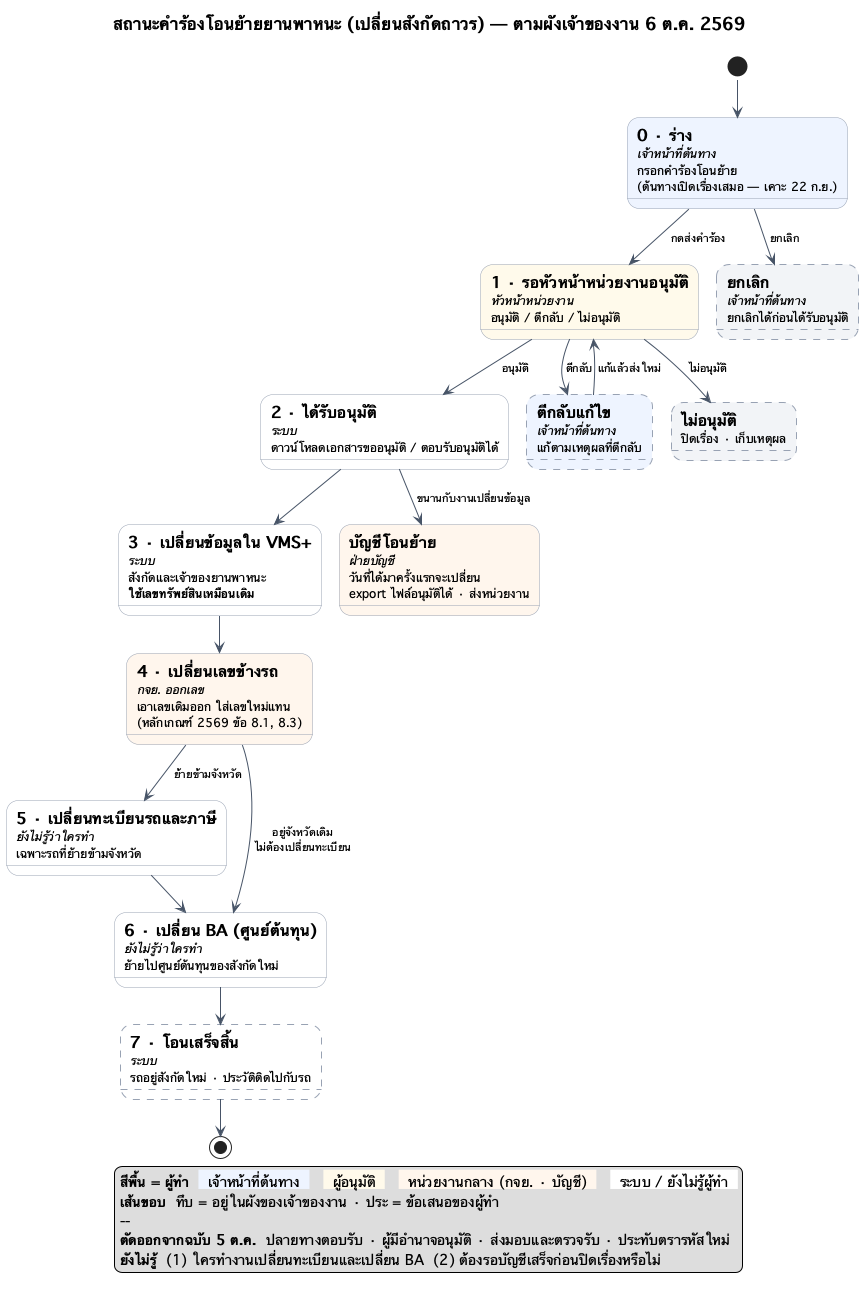

The diagram above was rendered by PlantUML. Its source (embedded in the PNG):
@startuml
' ผังสถานะของ "คำร้องโอนย้าย" (เปลี่ยนสังกัดถาวร) — กล่อง = สถานะของคำร้อง ไม่ใช่ขั้นงาน
' ฉบับ 6 ต.ค. 2569 — ปรับตามผังโอนย้ายที่เจ้าของงานส่งมา (แทนข้อเสนอ 8 ขั้นของ 5 ต.ค. 2569)
'   ผังเจ้าของงาน: โอนย้าย → ขออนุมัติหัวหน้าหน่วยงาน → ได้รับอนุมัติ →
'                  เปลี่ยนข้อมูล VMS+ (เลขทรัพย์สินเดิม) → เปลี่ยนรหัสประจำรถ → เปลี่ยนทะเบียนรถ → เปลี่ยน BA (ศูนย์ต้นทุน)
'                  แขนงจาก "ได้รับอนุมัติ": บัญชีโอนย้าย (วันที่ได้มาครั้งแรกจะเปลี่ยน · export ไฟล์อนุมัติ · ส่งหน่วยงาน)
'   ตัดออก: ปลายทางตอบรับ · ผู้มีอำนาจอนุมัติเหนือหัวหน้าหน่วยงาน · ส่งมอบและตรวจรับ (เจ้าของงาน: ยังไม่ต้องทำ)
'   ไม่อยู่ในเรื่องนี้: แจ้งหยุดใช้รถ (เป็นเรื่องจำหน่าย)
' แนวตั้ง (บนลงล่าง) · สีพื้นกล่อง = ผู้ทำ
' เส้นขอบ: ทึบ = อยู่ในผังของเจ้าของงาน · ประ = ข้อเสนอของผู้ทำ ไม่อยู่ในผังของเจ้าของงาน
!pragma layout smetana
title สถานะคำร้องโอนย้ายยานพาหนะ (เปลี่ยนสังกัดถาวร) — ตามผังเจ้าของงาน 6 ต.ค. 2569
skinparam defaultFontName "Thonburi"
skinparam defaultFontSize 12
skinparam TitleFontSize 17
skinparam shadowing false
skinparam ArrowColor #475467
skinparam ArrowFontSize 11
skinparam state {
  BorderColor #98A2B3
  BackgroundColor #FFFFFF
  FontSize 12
}

' ── เส้นหลัก ──
state "= 0 · ร่าง\n//เจ้าหน้าที่ต้นทาง//\nกรอกคำร้องโอนย้าย\n(ต้นทางเปิดเรื่องเสมอ — เคาะ 22 ก.ย.)" as S0 #EEF4FF
state "= 1 · รอหัวหน้าหน่วยงานอนุมัติ\n//หัวหน้าหน่วยงาน//\nอนุมัติ / ตีกลับ / ไม่อนุมัติ" as S1 #FFFAEB
state "= 2 · ได้รับอนุมัติ\n//ระบบ//\nดาวน์โหลดเอกสารขออนุมัติ / ตอบรับอนุมัติได้" as S2 #FFFFFF
state "= 3 · เปลี่ยนข้อมูลใน VMS+\n//ระบบ//\nสังกัดและเจ้าของยานพาหนะ\n**ใช้เลขทรัพย์สินเหมือนเดิม**" as S3 #FFFFFF
state "= 4 · เปลี่ยนเลขข้างรถ\n//กจย. ออกเลข//\nเอาเลขเดิมออก ใส่เลขใหม่แทน\n(หลักเกณฑ์ 2569 ข้อ 8.1, 8.3)" as S4 #FFF6ED
state "= 5 · เปลี่ยนทะเบียนรถและภาษี\n//ยังไม่รู้ว่าใครทำ//\nเฉพาะรถที่ย้ายข้ามจังหวัด" as S5 #FFFFFF
state "= 6 · เปลี่ยน BA (ศูนย์ต้นทุน)\n//ยังไม่รู้ว่าใครทำ//\nย้ายไปศูนย์ต้นทุนของสังกัดใหม่" as S6 #FFFFFF
state "= 7 · โอนเสร็จสิ้น\n//ระบบ//\nรถอยู่สังกัดใหม่ · ประวัติติดไปกับรถ" as S7 #FFFFFF;line.dashed

' ── แขนงบัญชี (อยู่ในผังของเจ้าของงาน) ──
state "= บัญชีโอนย้าย\n//ฝ่ายบัญชี//\nวันที่ได้มาครั้งแรกจะเปลี่ยน\nexport ไฟล์อนุมัติได้ · ส่งหน่วยงาน" as A1 #FFF6ED

' ── สถานะแขนง / ปิดเรื่อง (ข้อเสนอของผู้ทำ) ──
state "= ตีกลับแก้ไข\n//เจ้าหน้าที่ต้นทาง//\nแก้ตามเหตุผลที่ตีกลับ" as R1 #EEF4FF;line.dashed
state "= ไม่อนุมัติ\nปิดเรื่อง · เก็บเหตุผล" as X1 #F2F4F7;line.dashed
state "= ยกเลิก\n//เจ้าหน้าที่ต้นทาง//\nยกเลิกได้ก่อนได้รับอนุมัติ" as XC #F2F4F7;line.dashed

[*] --> S0
S0 --> S1 : กดส่งคำร้อง
S0 --> XC : ยกเลิก
S1 --> S2 : อนุมัติ
S1 --> R1 : ตีกลับ
R1 --> S1 : แก้แล้วส่งใหม่
S1 --> X1 : ไม่อนุมัติ
S2 --> S3
S2 --> A1 : ขนานกับงานเปลี่ยนข้อมูล
S3 --> S4
S4 --> S5 : ย้ายข้ามจังหวัด
S4 --> S6 : อยู่จังหวัดเดิม\nไม่ต้องเปลี่ยนทะเบียน
S5 --> S6
S6 --> S7
S7 --> [*]

legend bottom
  **สีพื้น = ผู้ทำ**  <back:#EEF4FF>  เจ้าหน้าที่ต้นทาง  </back>   <back:#FFFAEB>  ผู้อนุมัติ  </back>   <back:#FFF6ED>  หน่วยงานกลาง (กจย. · บัญชี)  </back>   <back:#FFFFFF>  ระบบ / ยังไม่รู้ผู้ทำ  </back>
  **เส้นขอบ**  ทึบ = อยู่ในผังของเจ้าของงาน · ประ = ข้อเสนอของผู้ทำ
  --
  **ตัดออกจากฉบับ 5 ต.ค.**  ปลายทางตอบรับ · ผู้มีอำนาจอนุมัติ · ส่งมอบและตรวจรับ · ประทับตรารหัสใหม่
  **ยังไม่รู้**  (1) ใครทำงานเปลี่ยนทะเบียนและเปลี่ยน BA  (2) ต้องรอบัญชีเสร็จก่อนปิดเรื่องหรือไม่
end legend
@enduml